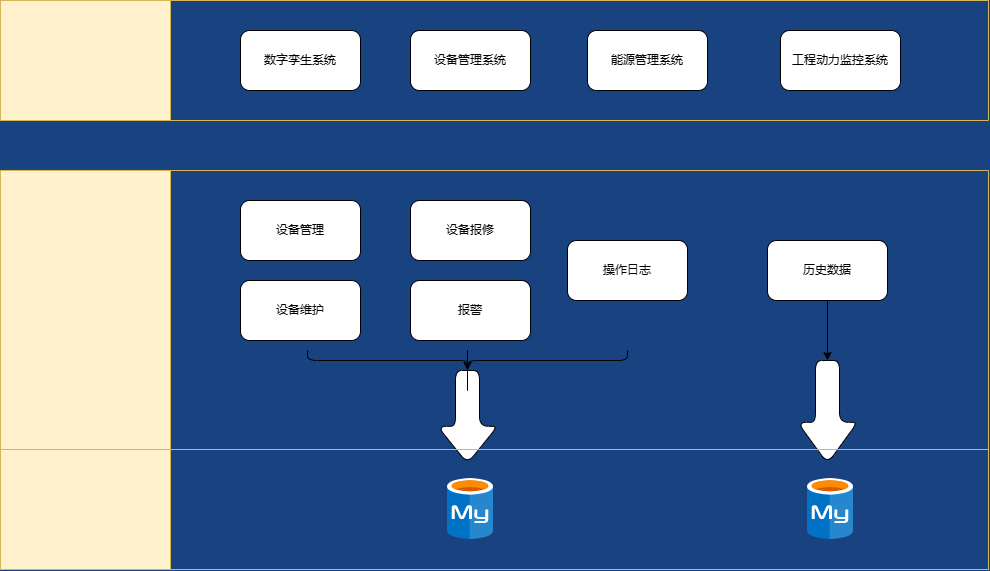

The diagram above was exported from draw.io. Its source (the exported page's mxGraphModel, read from the mxfile embedded in the PNG):
<mxGraphModel dx="1620" dy="927" grid="1" gridSize="10" guides="1" tooltips="1" connect="1" arrows="1" fold="1" page="1" pageScale="1.5" pageWidth="1169" pageHeight="826" background="#184380" math="0" shadow="0">
  <root>
    <mxCell id="0" style=";html=1;" />
    <mxCell id="1" style=";html=1;" parent="0" />
    <mxCell id="n2bygOcOZDY8PBuSmTHd-1" value="" style="swimlane;horizontal=0;whiteSpace=wrap;html=1;startSize=170;fillColor=#fff2cc;strokeColor=#d6b656;rounded=0;" vertex="1" parent="1">
      <mxGeometry x="383" y="110" width="988" height="120" as="geometry" />
    </mxCell>
    <mxCell id="n2bygOcOZDY8PBuSmTHd-3" value="数字孪生系统" style="rounded=1;whiteSpace=wrap;html=1;" vertex="1" parent="n2bygOcOZDY8PBuSmTHd-1">
      <mxGeometry x="240" y="30" width="120" height="60" as="geometry" />
    </mxCell>
    <mxCell id="n2bygOcOZDY8PBuSmTHd-4" value="设备管理系统" style="rounded=1;whiteSpace=wrap;html=1;" vertex="1" parent="n2bygOcOZDY8PBuSmTHd-1">
      <mxGeometry x="410" y="30" width="120" height="60" as="geometry" />
    </mxCell>
    <mxCell id="n2bygOcOZDY8PBuSmTHd-6" value="工程动力监控系统" style="rounded=1;whiteSpace=wrap;html=1;" vertex="1" parent="n2bygOcOZDY8PBuSmTHd-1">
      <mxGeometry x="780" y="30" width="120" height="60" as="geometry" />
    </mxCell>
    <mxCell id="n2bygOcOZDY8PBuSmTHd-5" value="能源管理系统" style="rounded=1;whiteSpace=wrap;html=1;" vertex="1" parent="n2bygOcOZDY8PBuSmTHd-1">
      <mxGeometry x="587" y="30" width="120" height="60" as="geometry" />
    </mxCell>
    <mxCell id="n2bygOcOZDY8PBuSmTHd-7" value="" style="swimlane;horizontal=0;whiteSpace=wrap;html=1;startSize=170;fillColor=#fff2cc;strokeColor=#d6b656;rounded=0;" vertex="1" parent="1">
      <mxGeometry x="383" y="280" width="988" height="399" as="geometry" />
    </mxCell>
    <mxCell id="n2bygOcOZDY8PBuSmTHd-8" value="设备管理" style="rounded=1;whiteSpace=wrap;html=1;" vertex="1" parent="n2bygOcOZDY8PBuSmTHd-7">
      <mxGeometry x="240" y="30" width="120" height="60" as="geometry" />
    </mxCell>
    <mxCell id="n2bygOcOZDY8PBuSmTHd-9" value="设备报修" style="rounded=1;whiteSpace=wrap;html=1;" vertex="1" parent="n2bygOcOZDY8PBuSmTHd-7">
      <mxGeometry x="410" y="30" width="120" height="60" as="geometry" />
    </mxCell>
    <mxCell id="n2bygOcOZDY8PBuSmTHd-10" value="操作日志" style="rounded=1;whiteSpace=wrap;html=1;" vertex="1" parent="n2bygOcOZDY8PBuSmTHd-7">
      <mxGeometry x="567" y="70" width="120" height="60" as="geometry" />
    </mxCell>
    <mxCell id="n2bygOcOZDY8PBuSmTHd-23" value="" style="edgeStyle=orthogonalEdgeStyle;rounded=0;orthogonalLoop=1;jettySize=auto;html=1;" edge="1" parent="n2bygOcOZDY8PBuSmTHd-7" source="n2bygOcOZDY8PBuSmTHd-11" target="n2bygOcOZDY8PBuSmTHd-22">
      <mxGeometry relative="1" as="geometry" />
    </mxCell>
    <mxCell id="n2bygOcOZDY8PBuSmTHd-11" value="历史数据" style="rounded=1;whiteSpace=wrap;html=1;" vertex="1" parent="n2bygOcOZDY8PBuSmTHd-7">
      <mxGeometry x="767" y="70" width="120" height="60" as="geometry" />
    </mxCell>
    <mxCell id="n2bygOcOZDY8PBuSmTHd-12" value="报警" style="rounded=1;whiteSpace=wrap;html=1;" vertex="1" parent="n2bygOcOZDY8PBuSmTHd-7">
      <mxGeometry x="410" y="110" width="120" height="60" as="geometry" />
    </mxCell>
    <mxCell id="n2bygOcOZDY8PBuSmTHd-13" value="设备维护" style="rounded=1;whiteSpace=wrap;html=1;" vertex="1" parent="n2bygOcOZDY8PBuSmTHd-7">
      <mxGeometry x="240" y="110" width="120" height="60" as="geometry" />
    </mxCell>
    <mxCell id="n2bygOcOZDY8PBuSmTHd-22" value="" style="shape=singleArrow;whiteSpace=wrap;html=1;arrowWidth=0.4;arrowSize=0.4;rounded=1;rotation=90;" vertex="1" parent="n2bygOcOZDY8PBuSmTHd-7">
      <mxGeometry x="775.5" y="211.5" width="103" height="60" as="geometry" />
    </mxCell>
    <mxCell id="n2bygOcOZDY8PBuSmTHd-24" value="" style="shape=curlyBracket;whiteSpace=wrap;html=1;rounded=1;flipH=1;labelPosition=right;verticalLabelPosition=middle;align=left;verticalAlign=middle;size=0.5;rotation=90;" vertex="1" parent="n2bygOcOZDY8PBuSmTHd-7">
      <mxGeometry x="457" y="30" width="20" height="320" as="geometry" />
    </mxCell>
    <mxCell id="n2bygOcOZDY8PBuSmTHd-28" value="" style="shape=singleArrow;whiteSpace=wrap;html=1;arrowWidth=0.4;arrowSize=0.4;align=left;rounded=1;rotation=90;" vertex="1" parent="n2bygOcOZDY8PBuSmTHd-7">
      <mxGeometry x="420.5" y="216.5" width="93" height="60" as="geometry" />
    </mxCell>
    <mxCell id="n2bygOcOZDY8PBuSmTHd-29" value="" style="edgeStyle=orthogonalEdgeStyle;rounded=0;orthogonalLoop=1;jettySize=auto;html=1;" edge="1" parent="n2bygOcOZDY8PBuSmTHd-7" source="n2bygOcOZDY8PBuSmTHd-24" target="n2bygOcOZDY8PBuSmTHd-28">
      <mxGeometry relative="1" as="geometry" />
    </mxCell>
    <mxCell id="n2bygOcOZDY8PBuSmTHd-14" value="" style="swimlane;horizontal=0;whiteSpace=wrap;html=1;startSize=170;fillColor=#fff2cc;strokeColor=#d6b656;rounded=0;" vertex="1" parent="n2bygOcOZDY8PBuSmTHd-7">
      <mxGeometry y="279" width="988" height="120" as="geometry" />
    </mxCell>
    <mxCell id="n2bygOcOZDY8PBuSmTHd-20" value="" style="shape=image;verticalLabelPosition=bottom;labelBackgroundColor=#ffffff;verticalAlign=top;aspect=fixed;imageAspect=0;image=data:image/svg+xml,(base64 omitted: 4932 chars);" vertex="1" parent="n2bygOcOZDY8PBuSmTHd-14">
      <mxGeometry x="447" y="29" width="46" height="61" as="geometry" />
    </mxCell>
    <mxCell id="n2bygOcOZDY8PBuSmTHd-19" value="" style="shape=image;verticalLabelPosition=bottom;labelBackgroundColor=#ffffff;verticalAlign=top;aspect=fixed;imageAspect=0;image=data:image/svg+xml,(base64 omitted: 4932 chars);" vertex="1" parent="n2bygOcOZDY8PBuSmTHd-14">
      <mxGeometry x="807" y="29" width="46" height="61" as="geometry" />
    </mxCell>
  </root>
</mxGraphModel>